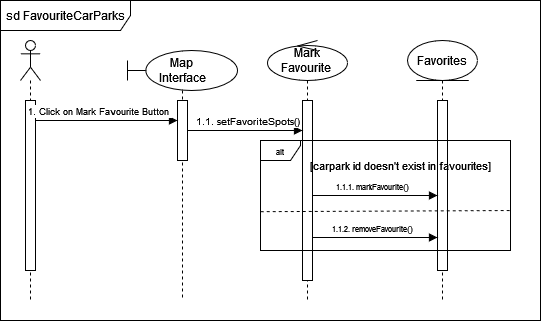

The diagram above was exported from draw.io. Its source (the exported page's mxGraphModel, read from the mxfile embedded in the PNG):
<mxGraphModel dx="1461" dy="634" grid="1" gridSize="10" guides="1" tooltips="1" connect="1" arrows="1" fold="1" page="1" pageScale="1" pageWidth="850" pageHeight="1100" math="0" shadow="0">
  <root>
    <mxCell id="0" />
    <mxCell id="1" parent="0" />
    <mxCell id="BxbiyJyJiTnl3WnzexZf-9" value="" style="shape=umlLifeline;perimeter=lifelinePerimeter;whiteSpace=wrap;html=1;container=1;dropTarget=0;collapsible=0;recursiveResize=0;outlineConnect=0;portConstraint=eastwest;newEdgeStyle={&quot;curved&quot;:0,&quot;rounded&quot;:0};participant=umlActor;" parent="1" vertex="1">
      <mxGeometry x="60" y="100" width="20" height="260" as="geometry" />
    </mxCell>
    <mxCell id="BxbiyJyJiTnl3WnzexZf-10" value="" style="html=1;points=[[0,0,0,0,5],[0,1,0,0,-5],[1,0,0,0,5],[1,1,0,0,-5]];perimeter=orthogonalPerimeter;outlineConnect=0;targetShapes=umlLifeline;portConstraint=eastwest;newEdgeStyle={&quot;curved&quot;:0,&quot;rounded&quot;:0};" parent="BxbiyJyJiTnl3WnzexZf-9" vertex="1">
      <mxGeometry x="5" y="60" width="10" height="170" as="geometry" />
    </mxCell>
    <mxCell id="BxbiyJyJiTnl3WnzexZf-12" value="Map&lt;br&gt;Interface" style="shape=umlLifeline;perimeter=lifelinePerimeter;whiteSpace=wrap;html=1;container=1;dropTarget=0;collapsible=0;recursiveResize=0;outlineConnect=0;portConstraint=eastwest;newEdgeStyle={&quot;curved&quot;:0,&quot;rounded&quot;:0};participant=umlBoundary;" parent="1" vertex="1">
      <mxGeometry x="167" y="110" width="110" height="250" as="geometry" />
    </mxCell>
    <mxCell id="BxbiyJyJiTnl3WnzexZf-13" value="" style="html=1;points=[[0,0,0,0,5],[0,1,0,0,-5],[1,0,0,0,5],[1,1,0,0,-5]];perimeter=orthogonalPerimeter;outlineConnect=0;targetShapes=umlLifeline;portConstraint=eastwest;newEdgeStyle={&quot;curved&quot;:0,&quot;rounded&quot;:0};" parent="BxbiyJyJiTnl3WnzexZf-12" vertex="1">
      <mxGeometry x="50" y="50" width="10" height="60" as="geometry" />
    </mxCell>
    <mxCell id="BxbiyJyJiTnl3WnzexZf-14" value="sd FavouriteCarParks" style="shape=umlFrame;whiteSpace=wrap;html=1;pointerEvents=0;width=130;height=30;" parent="1" vertex="1">
      <mxGeometry x="40" y="60" width="540" height="320" as="geometry" />
    </mxCell>
    <mxCell id="BxbiyJyJiTnl3WnzexZf-15" value="Mark&lt;br&gt;Favourite&amp;nbsp;" style="shape=umlLifeline;perimeter=lifelinePerimeter;whiteSpace=wrap;html=1;container=1;dropTarget=0;collapsible=0;recursiveResize=0;outlineConnect=0;portConstraint=eastwest;newEdgeStyle={&quot;curved&quot;:0,&quot;rounded&quot;:0};participant=umlControl;" parent="1" vertex="1">
      <mxGeometry x="307" y="100" width="80" height="260" as="geometry" />
    </mxCell>
    <mxCell id="BxbiyJyJiTnl3WnzexZf-16" value="" style="html=1;points=[[0,0,0,0,5],[0,1,0,0,-5],[1,0,0,0,5],[1,1,0,0,-5]];perimeter=orthogonalPerimeter;outlineConnect=0;targetShapes=umlLifeline;portConstraint=eastwest;newEdgeStyle={&quot;curved&quot;:0,&quot;rounded&quot;:0};" parent="BxbiyJyJiTnl3WnzexZf-15" vertex="1">
      <mxGeometry x="35" y="60" width="10" height="180" as="geometry" />
    </mxCell>
    <mxCell id="BxbiyJyJiTnl3WnzexZf-18" value="Favorites" style="shape=umlLifeline;perimeter=lifelinePerimeter;whiteSpace=wrap;html=1;container=1;dropTarget=0;collapsible=0;recursiveResize=0;outlineConnect=0;portConstraint=eastwest;newEdgeStyle={&quot;curved&quot;:0,&quot;rounded&quot;:0};participant=umlEntity;" parent="1" vertex="1">
      <mxGeometry x="447" y="100" width="70" height="260" as="geometry" />
    </mxCell>
    <mxCell id="BxbiyJyJiTnl3WnzexZf-19" value="" style="html=1;points=[[0,0,0,0,5],[0,1,0,0,-5],[1,0,0,0,5],[1,1,0,0,-5]];perimeter=orthogonalPerimeter;outlineConnect=0;targetShapes=umlLifeline;portConstraint=eastwest;newEdgeStyle={&quot;curved&quot;:0,&quot;rounded&quot;:0};" parent="BxbiyJyJiTnl3WnzexZf-18" vertex="1">
      <mxGeometry x="30" y="60" width="10" height="170" as="geometry" />
    </mxCell>
    <mxCell id="BxbiyJyJiTnl3WnzexZf-21" value="&lt;font style=&quot;font-size: 9px;&quot;&gt;1. Click on Mark Favourite Button&amp;nbsp;&lt;/font&gt;" style="html=1;verticalAlign=bottom;endArrow=block;curved=0;rounded=0;" parent="1" source="BxbiyJyJiTnl3WnzexZf-10" target="BxbiyJyJiTnl3WnzexZf-13" edge="1">
      <mxGeometry x="-0.1" width="80" relative="1" as="geometry">
        <mxPoint x="110" y="180" as="sourcePoint" />
        <mxPoint x="205" y="180" as="targetPoint" />
        <mxPoint as="offset" />
        <Array as="points">
          <mxPoint x="150" y="180" />
        </Array>
      </mxGeometry>
    </mxCell>
    <mxCell id="BxbiyJyJiTnl3WnzexZf-27" value="&lt;font style=&quot;font-size: 10px;&quot;&gt;1.1. setFavoriteSpots()&lt;br&gt;&lt;/font&gt;" style="html=1;verticalAlign=bottom;endArrow=block;curved=0;rounded=0;" parent="1" source="BxbiyJyJiTnl3WnzexZf-13" target="BxbiyJyJiTnl3WnzexZf-16" edge="1">
      <mxGeometry x="0.0435" width="80" relative="1" as="geometry">
        <mxPoint x="220" y="190" as="sourcePoint" />
        <mxPoint x="320" y="190" as="targetPoint" />
        <mxPoint as="offset" />
        <Array as="points">
          <mxPoint x="285" y="190" />
        </Array>
      </mxGeometry>
    </mxCell>
    <mxCell id="BxbiyJyJiTnl3WnzexZf-28" value="&lt;font style=&quot;font-size: 8px;&quot;&gt;1.1.1. markFavourite()&lt;/font&gt;" style="html=1;verticalAlign=bottom;endArrow=block;curved=0;rounded=0;" parent="1" edge="1">
      <mxGeometry x="-0.0435" width="80" relative="1" as="geometry">
        <mxPoint x="352" y="255" as="sourcePoint" />
        <mxPoint x="477" y="255" as="targetPoint" />
        <mxPoint as="offset" />
      </mxGeometry>
    </mxCell>
    <mxCell id="BxbiyJyJiTnl3WnzexZf-29" value="&lt;font style=&quot;font-size: 8px;&quot;&gt;alt&lt;/font&gt;" style="shape=umlFrame;whiteSpace=wrap;html=1;pointerEvents=0;width=40;height=20;" parent="1" vertex="1">
      <mxGeometry x="300" y="200" width="250" height="110" as="geometry" />
    </mxCell>
    <mxCell id="BxbiyJyJiTnl3WnzexZf-30" value="&lt;font style=&quot;font-size: 11px;&quot;&gt;[carpark id doesn't exist in favourites]&lt;/font&gt;" style="text;html=1;align=center;verticalAlign=middle;resizable=0;points=[];autosize=1;strokeColor=none;fillColor=none;" parent="1" vertex="1">
      <mxGeometry x="340" y="210" width="200" height="30" as="geometry" />
    </mxCell>
    <mxCell id="wZKldu4J083_nYuHSK3x-3" value="" style="endArrow=none;dashed=1;html=1;rounded=0;exitX=-0.002;exitY=0.657;exitDx=0;exitDy=0;exitPerimeter=0;entryX=1;entryY=0.545;entryDx=0;entryDy=0;entryPerimeter=0;" parent="1" edge="1">
      <mxGeometry width="50" height="50" relative="1" as="geometry">
        <mxPoint x="300.19" y="271.1500000000001" as="sourcePoint" />
        <mxPoint x="550" y="270.00000000000006" as="targetPoint" />
      </mxGeometry>
    </mxCell>
    <mxCell id="jy4gdddZ-p5FKjtTJFn_-4" value="&lt;font style=&quot;font-size: 8px;&quot;&gt;1.1.2. removeFavourite()&lt;/font&gt;" style="html=1;verticalAlign=bottom;endArrow=block;curved=0;rounded=0;" parent="1" edge="1">
      <mxGeometry x="-0.0435" width="80" relative="1" as="geometry">
        <mxPoint x="352" y="297" as="sourcePoint" />
        <mxPoint x="477" y="297" as="targetPoint" />
        <mxPoint as="offset" />
      </mxGeometry>
    </mxCell>
  </root>
</mxGraphModel>